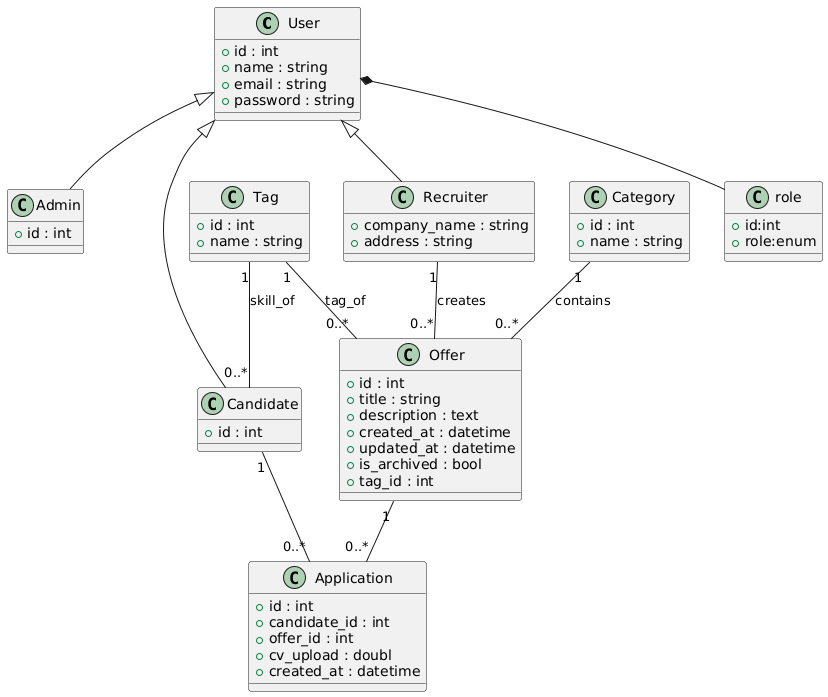

The diagram above was rendered by PlantUML. Its source (embedded in the PNG):
@startuml
' ===========================
'        USER & ROLES
' ===========================

class User {
  +id : int
  +name : string
  +email : string
  +password : string
}

class Admin{
+id : int
}
class Recruiter {
  +company_name : string
  +address : string
}
class Candidate {
  +id : int
}
class role{
+id:int
+role:enum
}


User <|-- Admin
User <|-- Recruiter
User <|-- Candidate

User *-- role


' ===========================
'        CATEGORY (1 - N)
' ===========================

class Category {
  +id : int
  +name : string
}

Category "1" -- "0..*" Offer : contains


' ===========================
'        TAG (1 - N)
' ===========================

class Tag {
  +id : int
  +name : string
}

Tag "1" -- "0..*" Offer : tag_of
Tag "1" -- "0..*" Candidate : skill_of


' ===========================
'        OFFER
' ===========================

class Offer {
  +id : int
  +title : string
  +description : text
  +created_at : datetime
  +updated_at : datetime
  +is_archived : bool
  +tag_id : int
}

Recruiter "1" -- "0..*" Offer : creates


' ===========================
'        APPLICATION
' ===========================

class Application {
  +id : int
  +candidate_id : int
  +offer_id : int
  +cv_upload : doubl
  +created_at : datetime
}

Candidate "1" -- "0..*" Application
Offer "1" -- "0..*" Application
@enduml